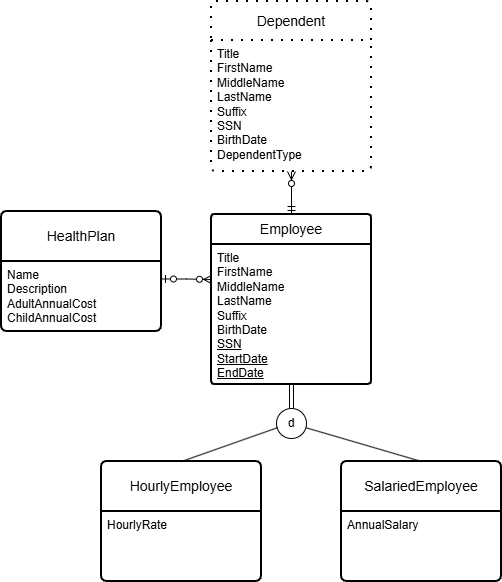

The diagram above was exported from draw.io. Its source (the exported page's mxGraphModel, read from the mxfile embedded in the PNG):
<mxGraphModel dx="1030" dy="736" grid="1" gridSize="10" guides="1" tooltips="1" connect="1" arrows="1" fold="1" page="1" pageScale="1" pageWidth="850" pageHeight="1100" math="0" shadow="0" extFonts="Permanent Marker^https://fonts.googleapis.com/css?family=Permanent+Marker">
  <root>
    <mxCell id="0" />
    <mxCell id="1" parent="0" />
    <mxCell id="pVi2f2UJ7P3CycDykfJ_-3" parent="1" style="swimlane;childLayout=stackLayout;horizontal=1;startSize=30;horizontalStack=0;rounded=1;fontSize=14;fontStyle=0;strokeWidth=2;resizeParent=0;resizeLast=1;shadow=0;dashed=0;align=center;arcSize=4;whiteSpace=wrap;html=1;" value="Employee" vertex="1">
      <mxGeometry height="170" width="160" x="400" y="333" as="geometry" />
    </mxCell>
    <mxCell id="pVi2f2UJ7P3CycDykfJ_-4" parent="pVi2f2UJ7P3CycDykfJ_-3" style="align=left;strokeColor=none;fillColor=none;spacingLeft=4;fontSize=12;verticalAlign=top;resizable=0;rotatable=0;part=1;html=1;" value="Title&lt;div&gt;FirstName&lt;/div&gt;&lt;div&gt;MiddleName&lt;/div&gt;&lt;div&gt;LastName&lt;/div&gt;&lt;div&gt;Suffix&lt;/div&gt;&lt;div&gt;BirthDate&lt;/div&gt;&lt;div&gt;&lt;u&gt;SSN&lt;/u&gt;&lt;/div&gt;&lt;div&gt;&lt;u&gt;StartDate&lt;/u&gt;&lt;/div&gt;&lt;div&gt;&lt;u&gt;EndDate&lt;/u&gt;&lt;/div&gt;" vertex="1">
      <mxGeometry height="140" width="160" y="30" as="geometry" />
    </mxCell>
    <mxCell id="pVi2f2UJ7P3CycDykfJ_-5" parent="1" style="swimlane;childLayout=stackLayout;horizontal=1;startSize=50;horizontalStack=0;rounded=1;fontSize=14;fontStyle=0;strokeWidth=2;resizeParent=0;resizeLast=1;shadow=0;dashed=0;align=center;arcSize=4;whiteSpace=wrap;html=1;" value="HourlyEmployee" vertex="1">
      <mxGeometry height="120" width="160" x="290" y="580" as="geometry" />
    </mxCell>
    <mxCell id="pVi2f2UJ7P3CycDykfJ_-6" parent="pVi2f2UJ7P3CycDykfJ_-5" style="align=left;strokeColor=none;fillColor=none;spacingLeft=4;fontSize=12;verticalAlign=top;resizable=0;rotatable=0;part=1;html=1;" value="HourlyRate" vertex="1">
      <mxGeometry height="70" width="160" y="50" as="geometry" />
    </mxCell>
    <mxCell id="pVi2f2UJ7P3CycDykfJ_-7" parent="1" style="swimlane;childLayout=stackLayout;horizontal=1;startSize=50;horizontalStack=0;rounded=1;fontSize=14;fontStyle=0;strokeWidth=2;resizeParent=0;resizeLast=1;shadow=0;dashed=0;align=center;arcSize=4;whiteSpace=wrap;html=1;" value="SalariedEmployee" vertex="1">
      <mxGeometry height="120" width="160" x="530" y="580" as="geometry" />
    </mxCell>
    <mxCell id="pVi2f2UJ7P3CycDykfJ_-8" parent="pVi2f2UJ7P3CycDykfJ_-7" style="align=left;strokeColor=none;fillColor=none;spacingLeft=4;fontSize=12;verticalAlign=top;resizable=0;rotatable=0;part=1;html=1;" value="AnnualSalary" vertex="1">
      <mxGeometry height="70" width="160" y="50" as="geometry" />
    </mxCell>
    <mxCell id="pVi2f2UJ7P3CycDykfJ_-10" edge="1" parent="1" source="pVi2f2UJ7P3CycDykfJ_-9" style="rounded=0;orthogonalLoop=1;jettySize=auto;html=1;exitX=0.5;exitY=0;exitDx=0;exitDy=0;entryX=0.5;entryY=1;entryDx=0;entryDy=0;shape=link;" target="pVi2f2UJ7P3CycDykfJ_-4">
      <mxGeometry relative="1" as="geometry" />
    </mxCell>
    <mxCell id="pVi2f2UJ7P3CycDykfJ_-9" parent="1" style="ellipse;whiteSpace=wrap;html=1;aspect=fixed;" value="d" vertex="1">
      <mxGeometry height="30" width="30" x="465" y="527" as="geometry" />
    </mxCell>
    <mxCell id="pVi2f2UJ7P3CycDykfJ_-11" edge="1" parent="1" source="pVi2f2UJ7P3CycDykfJ_-9" style="endArrow=none;html=1;rounded=0;entryX=0.5;entryY=0;entryDx=0;entryDy=0;" target="pVi2f2UJ7P3CycDykfJ_-7" value="">
      <mxGeometry height="50" relative="1" width="50" as="geometry">
        <mxPoint x="540" y="510" as="sourcePoint" />
        <mxPoint x="690" y="250" as="targetPoint" />
      </mxGeometry>
    </mxCell>
    <mxCell id="pVi2f2UJ7P3CycDykfJ_-14" edge="1" parent="1" source="pVi2f2UJ7P3CycDykfJ_-9" style="endArrow=none;html=1;rounded=0;entryX=0.5;entryY=0;entryDx=0;entryDy=0;exitX=0.038;exitY=0.638;exitDx=0;exitDy=0;exitPerimeter=0;" target="pVi2f2UJ7P3CycDykfJ_-5" value="">
      <mxGeometry height="50" relative="1" width="50" as="geometry">
        <mxPoint x="504" y="556" as="sourcePoint" />
        <mxPoint x="620" y="590" as="targetPoint" />
      </mxGeometry>
    </mxCell>
    <mxCell id="pVi2f2UJ7P3CycDykfJ_-30" edge="1" parent="1" source="pVi2f2UJ7P3CycDykfJ_-3" style="edgeStyle=orthogonalEdgeStyle;fontSize=12;html=1;endArrow=ERzeroToMany;startArrow=ERmandOne;rounded=0;entryX=0.5;entryY=1;entryDx=0;entryDy=0;exitX=0.5;exitY=0;exitDx=0;exitDy=0;" target="pVi2f2UJ7P3CycDykfJ_-24" value="">
      <mxGeometry height="100" relative="1" width="100" as="geometry">
        <mxPoint x="770" y="340" as="sourcePoint" />
        <mxPoint x="480" y="285" as="targetPoint" />
      </mxGeometry>
    </mxCell>
    <mxCell id="pVi2f2UJ7P3CycDykfJ_-32" parent="1" style="swimlane;childLayout=stackLayout;horizontal=1;startSize=50;horizontalStack=0;rounded=1;fontSize=14;fontStyle=0;strokeWidth=2;resizeParent=0;resizeLast=1;shadow=0;dashed=0;align=center;arcSize=4;whiteSpace=wrap;html=1;" value="HealthPlan" vertex="1">
      <mxGeometry height="120" width="160" x="190" y="330" as="geometry" />
    </mxCell>
    <mxCell id="pVi2f2UJ7P3CycDykfJ_-33" parent="pVi2f2UJ7P3CycDykfJ_-32" style="align=left;strokeColor=none;fillColor=none;spacingLeft=4;fontSize=12;verticalAlign=top;resizable=0;rotatable=0;part=1;html=1;" value="Name&lt;div&gt;Description&lt;br&gt;&lt;div&gt;AdultAnnualCost&lt;/div&gt;&lt;div&gt;ChildAnnualCost&lt;/div&gt;&lt;/div&gt;" vertex="1">
      <mxGeometry height="70" width="160" y="50" as="geometry" />
    </mxCell>
    <mxCell id="pVi2f2UJ7P3CycDykfJ_-35" edge="1" parent="1" source="pVi2f2UJ7P3CycDykfJ_-33" style="edgeStyle=orthogonalEdgeStyle;fontSize=12;html=1;endArrow=ERzeroToMany;startArrow=ERzeroToOne;rounded=0;exitX=1;exitY=0.25;exitDx=0;exitDy=0;entryX=0;entryY=0.25;entryDx=0;entryDy=0;startFill=0;" target="pVi2f2UJ7P3CycDykfJ_-4" value="">
      <mxGeometry height="100" relative="1" width="100" as="geometry">
        <mxPoint x="420" y="800" as="sourcePoint" />
        <mxPoint x="520" y="700" as="targetPoint" />
      </mxGeometry>
    </mxCell>
    <mxCell id="pVi2f2UJ7P3CycDykfJ_-23" parent="1" style="swimlane;childLayout=stackLayout;horizontal=1;startSize=39;horizontalStack=0;rounded=1;fontSize=14;fontStyle=0;strokeWidth=2;resizeParent=0;resizeLast=1;shadow=0;align=center;arcSize=4;whiteSpace=wrap;html=1;perimeterSpacing=0;strokeColor=default;dashed=1;dashPattern=1 4;" value="Dependent" vertex="1">
      <mxGeometry height="170" width="160" x="400" y="120" as="geometry" />
    </mxCell>
    <mxCell id="pVi2f2UJ7P3CycDykfJ_-24" parent="pVi2f2UJ7P3CycDykfJ_-23" style="align=left;strokeColor=none;fillColor=none;spacingLeft=4;fontSize=12;verticalAlign=top;resizable=0;rotatable=0;part=1;html=1;" value="Title&lt;br&gt;FirstName&lt;div&gt;MiddleName&lt;/div&gt;&lt;div&gt;LastName&lt;br&gt;Suffix&lt;/div&gt;&lt;div&gt;SSN&lt;br&gt;BirthDate&lt;/div&gt;&lt;div&gt;DependentType&lt;/div&gt;" vertex="1">
      <mxGeometry height="131" width="160" y="39" as="geometry" />
    </mxCell>
  </root>
</mxGraphModel>